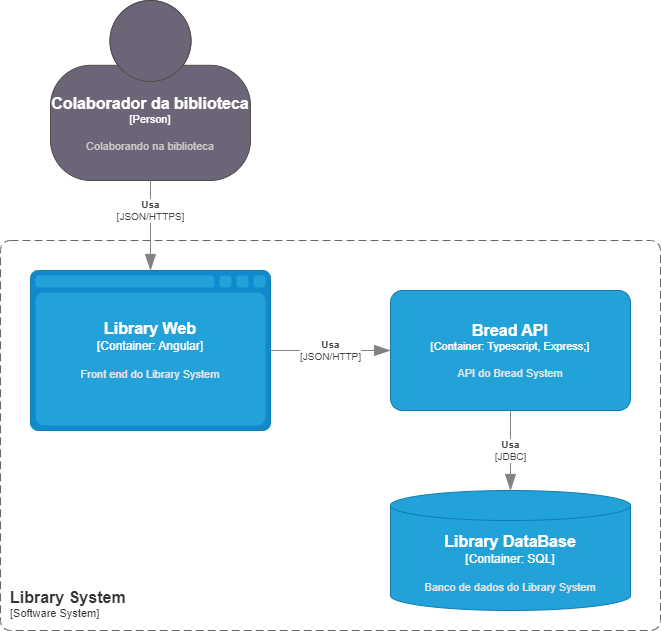

The diagram above was exported from draw.io. Its source (the exported page's mxGraphModel, read from the mxfile embedded in the PNG):
<mxGraphModel dx="874" dy="468" grid="1" gridSize="10" guides="1" tooltips="1" connect="1" arrows="1" fold="1" page="1" pageScale="1" pageWidth="1169" pageHeight="827" math="0" shadow="0">
  <root>
    <mxCell id="0" />
    <mxCell id="1" parent="0" />
    <object placeholders="1" c4Name="Colaborador da biblioteca" c4Type="Person" c4Description="Colaborando na biblioteca" label="&lt;font style=&quot;font-size: 16px&quot;&gt;&lt;b&gt;%c4Name%&lt;/b&gt;&lt;/font&gt;&lt;div&gt;[%c4Type%]&lt;/div&gt;&lt;br&gt;&lt;div&gt;&lt;font style=&quot;font-size: 11px&quot;&gt;&lt;font color=&quot;#cccccc&quot;&gt;%c4Description%&lt;/font&gt;&lt;/div&gt;" id="PHX515Hi_rb5t_OVOtyj-1">
      <mxCell style="html=1;fontSize=11;dashed=0;whiteSpace=wrap;fillColor=#6C6477;strokeColor=#4D4D4D;fontColor=#ffffff;shape=mxgraph.c4.person2;align=center;metaEdit=1;points=[[0.5,0,0],[1,0.5,0],[1,0.75,0],[0.75,1,0],[0.5,1,0],[0.25,1,0],[0,0.75,0],[0,0.5,0]];resizable=0;" parent="1" vertex="1">
        <mxGeometry x="120" y="60" width="200" height="180" as="geometry" />
      </mxCell>
    </object>
    <object placeholders="1" c4Name="Library System" c4Type="SystemScopeBoundary" c4Application="Software System" label="&lt;font style=&quot;font-size: 16px&quot;&gt;&lt;b&gt;&lt;div style=&quot;text-align: left&quot;&gt;%c4Name%&lt;/div&gt;&lt;/b&gt;&lt;/font&gt;&lt;div style=&quot;text-align: left&quot;&gt;[%c4Application%]&lt;/div&gt;" id="PHX515Hi_rb5t_OVOtyj-4">
      <mxCell style="rounded=1;fontSize=11;whiteSpace=wrap;html=1;dashed=1;arcSize=20;fillColor=none;strokeColor=#666666;fontColor=#333333;labelBackgroundColor=none;align=left;verticalAlign=bottom;labelBorderColor=none;spacingTop=0;spacing=10;dashPattern=8 4;metaEdit=1;rotatable=0;perimeter=rectanglePerimeter;noLabel=0;labelPadding=0;allowArrows=0;connectable=0;expand=0;recursiveResize=0;editable=1;pointerEvents=0;absoluteArcSize=1;points=[[0.25,0,0],[0.5,0,0],[0.75,0,0],[1,0.25,0],[1,0.5,0],[1,0.75,0],[0.75,1,0],[0.5,1,0],[0.25,1,0],[0,0.75,0],[0,0.5,0],[0,0.25,0]];" parent="1" vertex="1">
        <mxGeometry x="70" y="300" width="660" height="390" as="geometry" />
      </mxCell>
    </object>
    <object placeholders="1" c4Name="Library Web" c4Type="Container" c4Technology="Angular" c4Description="Front end do Library System" label="&lt;font style=&quot;font-size: 16px&quot;&gt;&lt;b&gt;%c4Name%&lt;/b&gt;&lt;/font&gt;&lt;div&gt;[%c4Type%:&amp;nbsp;%c4Technology%]&lt;/div&gt;&lt;br&gt;&lt;div&gt;&lt;font style=&quot;font-size: 11px&quot;&gt;&lt;font color=&quot;#E6E6E6&quot;&gt;%c4Description%&lt;/font&gt;&lt;/div&gt;" id="PHX515Hi_rb5t_OVOtyj-5">
      <mxCell style="shape=mxgraph.c4.webBrowserContainer2;whiteSpace=wrap;html=1;boundedLbl=1;rounded=0;labelBackgroundColor=none;strokeColor=#118ACD;fillColor=#23A2D9;strokeColor=#118ACD;strokeColor2=#0E7DAD;fontSize=12;fontColor=#ffffff;align=center;metaEdit=1;points=[[0.5,0,0],[1,0.25,0],[1,0.5,0],[1,0.75,0],[0.5,1,0],[0,0.75,0],[0,0.5,0],[0,0.25,0]];resizable=0;" parent="1" vertex="1">
        <mxGeometry x="100" y="330" width="240" height="160" as="geometry" />
      </mxCell>
    </object>
    <object placeholders="1" c4Name="Library DataBase" c4Type="Container" c4Technology="SQL" c4Description="Banco de dados do Library System" label="&lt;font style=&quot;font-size: 16px&quot;&gt;&lt;b&gt;%c4Name%&lt;/b&gt;&lt;/font&gt;&lt;div&gt;[%c4Type%:&amp;nbsp;%c4Technology%]&lt;/div&gt;&lt;br&gt;&lt;div&gt;&lt;font style=&quot;font-size: 11px&quot;&gt;&lt;font color=&quot;#E6E6E6&quot;&gt;%c4Description%&lt;/font&gt;&lt;/div&gt;" id="PHX515Hi_rb5t_OVOtyj-7">
      <mxCell style="shape=cylinder3;size=15;whiteSpace=wrap;html=1;boundedLbl=1;rounded=0;labelBackgroundColor=none;fillColor=#23A2D9;fontSize=12;fontColor=#ffffff;align=center;strokeColor=#0E7DAD;metaEdit=1;points=[[0.5,0,0],[1,0.25,0],[1,0.5,0],[1,0.75,0],[0.5,1,0],[0,0.75,0],[0,0.5,0],[0,0.25,0]];resizable=0;" parent="1" vertex="1">
        <mxGeometry x="460" y="550" width="240" height="120" as="geometry" />
      </mxCell>
    </object>
    <object placeholders="1" c4Name="Bread API" c4Type="Container" c4Technology="Typescript, Express;" c4Description="API do Bread System" label="&lt;font style=&quot;font-size: 16px&quot;&gt;&lt;b&gt;%c4Name%&lt;/b&gt;&lt;/font&gt;&lt;div&gt;[%c4Type%: %c4Technology%]&lt;/div&gt;&lt;br&gt;&lt;div&gt;&lt;font style=&quot;font-size: 11px&quot;&gt;&lt;font color=&quot;#E6E6E6&quot;&gt;%c4Description%&lt;/font&gt;&lt;/div&gt;" id="PHX515Hi_rb5t_OVOtyj-6">
      <mxCell style="rounded=1;whiteSpace=wrap;html=1;fontSize=11;labelBackgroundColor=none;fillColor=#23A2D9;fontColor=#ffffff;align=center;arcSize=10;strokeColor=#0E7DAD;metaEdit=1;resizable=0;points=[[0.25,0,0],[0.5,0,0],[0.75,0,0],[1,0.25,0],[1,0.5,0],[1,0.75,0],[0.75,1,0],[0.5,1,0],[0.25,1,0],[0,0.75,0],[0,0.5,0],[0,0.25,0]];" parent="1" vertex="1">
        <mxGeometry x="460" y="350" width="240" height="120" as="geometry" />
      </mxCell>
    </object>
    <object placeholders="1" c4Type="Relationship" c4Technology="JSON/HTTPS" c4Description="Usa" label="&lt;div style=&quot;text-align: left&quot;&gt;&lt;div style=&quot;text-align: center&quot;&gt;&lt;b&gt;%c4Description%&lt;/b&gt;&lt;/div&gt;&lt;div style=&quot;text-align: center&quot;&gt;[%c4Technology%]&lt;/div&gt;&lt;/div&gt;" id="PHX515Hi_rb5t_OVOtyj-8">
      <mxCell style="endArrow=blockThin;html=1;fontSize=10;fontColor=#404040;strokeWidth=1;endFill=1;strokeColor=#828282;elbow=vertical;metaEdit=1;endSize=14;startSize=14;jumpStyle=arc;jumpSize=16;rounded=0;exitX=0.5;exitY=1;exitDx=0;exitDy=0;exitPerimeter=0;entryX=0.5;entryY=0;entryDx=0;entryDy=0;entryPerimeter=0;" parent="1" source="PHX515Hi_rb5t_OVOtyj-1" target="PHX515Hi_rb5t_OVOtyj-5" edge="1">
        <mxGeometry x="-0.3333" width="240" relative="1" as="geometry">
          <mxPoint x="330" y="560" as="sourcePoint" />
          <mxPoint x="570" y="560" as="targetPoint" />
          <mxPoint as="offset" />
        </mxGeometry>
      </mxCell>
    </object>
    <object placeholders="1" c4Type="Relationship" c4Technology="JSON/HTTP" c4Description="Usa" label="&lt;div style=&quot;text-align: left&quot;&gt;&lt;div style=&quot;text-align: center&quot;&gt;&lt;b&gt;%c4Description%&lt;/b&gt;&lt;/div&gt;&lt;div style=&quot;text-align: center&quot;&gt;[%c4Technology%]&lt;/div&gt;&lt;/div&gt;" id="PHX515Hi_rb5t_OVOtyj-10">
      <mxCell style="endArrow=blockThin;html=1;fontSize=10;fontColor=#404040;strokeWidth=1;endFill=1;strokeColor=#828282;elbow=vertical;metaEdit=1;endSize=14;startSize=14;jumpStyle=arc;jumpSize=16;rounded=0;exitX=1;exitY=0.5;exitDx=0;exitDy=0;exitPerimeter=0;entryX=0;entryY=0.5;entryDx=0;entryDy=0;entryPerimeter=0;" parent="1" source="PHX515Hi_rb5t_OVOtyj-5" target="PHX515Hi_rb5t_OVOtyj-6" edge="1">
        <mxGeometry width="240" relative="1" as="geometry">
          <mxPoint x="230" y="250" as="sourcePoint" />
          <mxPoint x="230" y="340" as="targetPoint" />
          <mxPoint as="offset" />
        </mxGeometry>
      </mxCell>
    </object>
    <object placeholders="1" c4Type="Relationship" c4Technology="JDBC" c4Description="Usa" label="&lt;div style=&quot;text-align: left&quot;&gt;&lt;div style=&quot;text-align: center&quot;&gt;&lt;b&gt;%c4Description%&lt;/b&gt;&lt;/div&gt;&lt;div style=&quot;text-align: center&quot;&gt;[%c4Technology%]&lt;/div&gt;&lt;/div&gt;" id="PHX515Hi_rb5t_OVOtyj-11">
      <mxCell style="endArrow=blockThin;html=1;fontSize=10;fontColor=#404040;strokeWidth=1;endFill=1;strokeColor=#828282;elbow=vertical;metaEdit=1;endSize=14;startSize=14;jumpStyle=arc;jumpSize=16;rounded=0;exitX=0.5;exitY=1;exitDx=0;exitDy=0;exitPerimeter=0;entryX=0.5;entryY=0;entryDx=0;entryDy=0;entryPerimeter=0;" parent="1" source="PHX515Hi_rb5t_OVOtyj-6" target="PHX515Hi_rb5t_OVOtyj-7" edge="1">
        <mxGeometry width="240" relative="1" as="geometry">
          <mxPoint x="350" y="420" as="sourcePoint" />
          <mxPoint x="470" y="420" as="targetPoint" />
          <mxPoint as="offset" />
        </mxGeometry>
      </mxCell>
    </object>
  </root>
</mxGraphModel>